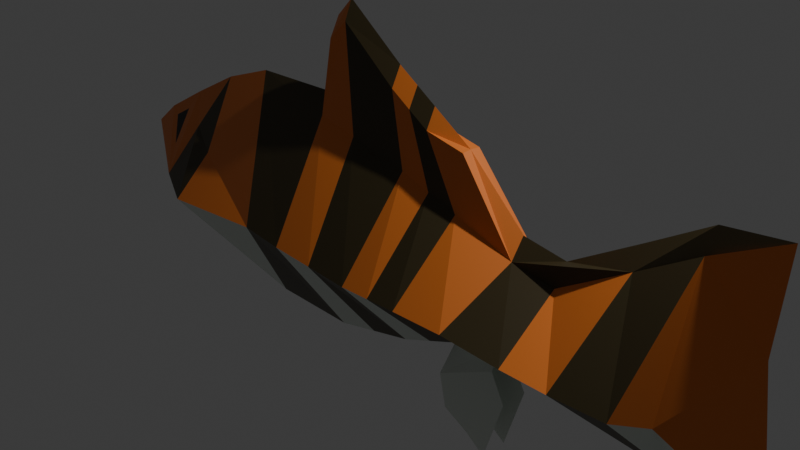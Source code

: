 # Source: fish.blend  (saved by Blender 4.4.30; exported with 4.5.12 LTS)
import bpy
from mathutils import Matrix  # noqa: F401  (used for matrix-valued properties, if any)

bpy.ops.wm.read_factory_settings(use_empty=True)
scene = bpy.context.scene
scene.name = 'Scene'

# ---- collections
col_collection = bpy.data.collections.new('Collection'); scene.collection.children.link(col_collection)

# ---- materials (node trees are filled in below, after node groups)
mat_material_004 = bpy.data.materials.new('Material.004')
mat_material_005 = bpy.data.materials.new('Material.005')
mat_material_006 = bpy.data.materials.new('Material.006')
mat_material_007 = bpy.data.materials.new('Material.007')

# ---- material node trees
mat_material_004.use_nodes = True; mat_material_004.node_tree.nodes.clear()
_N = mat_material_004.node_tree.nodes; _L = mat_material_004.node_tree.links
n0 = _N.new('ShaderNodeBsdfPrincipled'); n0.name = 'Principled BSDF'; n0.location = (10, 300)
n0.inputs[0].default_value = (0.8012, 0.207, 0.03252, 1.0)
n1 = _N.new('ShaderNodeOutputMaterial'); n1.name = 'Material Output'; n1.location = (300, 300)
_L.new(n0.outputs[0], n1.inputs[0])
n1.is_active_output = True
mat_material_005.use_nodes = True; mat_material_005.node_tree.nodes.clear()
_N = mat_material_005.node_tree.nodes; _L = mat_material_005.node_tree.links
n0 = _N.new('ShaderNodeBsdfPrincipled'); n0.name = 'Principled BSDF'; n0.location = (10, 300)
n0.inputs[0].default_value = (0.7429, 0.8001, 0.7296, 1.0)
n1 = _N.new('ShaderNodeOutputMaterial'); n1.name = 'Material Output'; n1.location = (300, 300)
_L.new(n0.outputs[0], n1.inputs[0])
n1.is_active_output = True
mat_material_006.use_nodes = True; mat_material_006.node_tree.nodes.clear()
_N = mat_material_006.node_tree.nodes; _L = mat_material_006.node_tree.links
n0 = _N.new('ShaderNodeBsdfPrincipled'); n0.name = 'Principled BSDF'; n0.location = (10, 300)
n0.inputs[0].default_value = (0.0, 0.0, 0.0, 1.0)
n1 = _N.new('ShaderNodeOutputMaterial'); n1.name = 'Material Output'; n1.location = (300, 300)
_L.new(n0.outputs[0], n1.inputs[0])
n1.is_active_output = True
mat_material_007.use_nodes = True; mat_material_007.node_tree.nodes.clear()
_N = mat_material_007.node_tree.nodes; _L = mat_material_007.node_tree.links
n0 = _N.new('ShaderNodeBsdfPrincipled'); n0.name = 'Principled BSDF'; n0.location = (10, 300)
n0.inputs[0].default_value = (0.04716, 0.03405, 0.01113, 1.0)
n1 = _N.new('ShaderNodeOutputMaterial'); n1.name = 'Material Output'; n1.location = (300, 300)
_L.new(n0.outputs[0], n1.inputs[0])
n1.is_active_output = True

# ---- world
world_world = bpy.data.worlds.new('World'); scene.world = world_world
world_world.use_nodes = True; world_world.node_tree.nodes.clear()
_N = world_world.node_tree.nodes; _L = world_world.node_tree.links
n0 = _N.new('ShaderNodeOutputWorld'); n0.name = 'World Output'; n0.location = (300, 300)
n1 = _N.new('ShaderNodeBackground'); n1.name = 'Background'; n1.location = (10, 300)
n1.inputs[0].default_value = (0.05088, 0.05088, 0.05088, 1.0)
_L.new(n1.outputs[0], n0.inputs[0])
n0.is_active_output = True
world_world.color = (0.05088, 0.05088, 0.05088)
world_world.sun_shadow_jitter_overblur = 0.0

# ---- cameras
cam_camera = bpy.data.cameras.new('Camera')
cam_camera.clip_end = 100.0
cam_camera.ortho_scale = 7.314

# ---- lights
light_light = bpy.data.lights.new('Light', 'POINT')
light_light.energy = 1000.0
light_light.shadow_soft_size = 0.1

# ---- meshes
me_plane = bpy.data.meshes.new('Plane')
me_plane.from_pydata([(-2.008, 0.0, -1.669), (-0.9234, 0.0, -1.669), (-1.007, -0.158, 0.9), (0.1034, 0.0, -1.419), (0.2145, -0.158, 0.6501), (1.477, 0.0, -0.8641), (1.672, -0.158, 0.206), (2.282, 0.0, -0.8225), (2.185, -0.158, 0.1366), (3.004, 0.0, -1.031), (2.976, -0.158, 0.6224), (3.608, -0.158, 1.018), (3.58, -0.158, -1.26), (-0.8958, -0.9281, -0.3429), (0.1589, -0.9281, -0.3845), (1.512, -0.9281, -0.3221), (2.234, -0.9281, -0.3429), (2.768, -0.9281, -0.336), (3.608, -0.158, 1.018), (3.58, 0.0, -1.26), (3.389, -0.9281, -0.2978), (-3.661, 0.0, -1.019), (-3.293, -0.2247, 0.1511), (-3.718, -0.3098, -0.1826), (-2.792, -0.9153, -0.4343), (-2.778, -0.4586, 0.02313), (-2.856, 0.0, -1.419), (-4.142, 0.0, -0.7012), (-4.532, 0.0, -0.17), (-0.8821, -0.1188, 1.754), (0.02246, -0.1149, 1.449), (0.981, -0.1119, 1.062), (-0.52, -0.154, 0.8025), (-0.41, 0.0, -1.544), (-0.3685, -0.9281, -0.3637), (-0.677, -0.09385, 1.966), (0.9431, -0.158, 0.4281), (0.839, 0.0, -1.121), (0.891, -0.9281, -0.3464), (0.5017, -0.1134, 1.15), (1.658, -0.158, -1.405), (0.5788, -0.158, 0.5391), (0.2621, -0.1141, 1.299), (0.4712, 0.0, -1.27), (0.525, -0.9281, -0.3655), (3.58, -0.158, -1.26), (3.608, -0.158, 1.018), (3.58, -0.158, -1.26), (4.186, 0.0, 0.2637), (4.42, 0.0, -1.344), (3.577, -0.5518, -0.4381), (0.8668, -0.158, -1.829), (1.422, -0.158, -2.155), (1.172, -0.158, -1.981), (1.491, -0.158, -1.086), (0.7835, -0.158, -1.447), (0.981, -0.1119, 1.062), (-1.013, 0.0, 1.117), (-0.8878, 0.0, 1.971), (0.01677, 0.0, 1.665), (0.9753, 0.0, 1.068), (-0.6827, 0.0, 2.182), (0.496, 0.0, 1.367), (0.2564, 0.0, 1.516), (-2.171, 0.0, 1.076), (-1.013, 0.0, 1.117), (0.2088, 0.0, 0.867), (1.666, 0.0, 0.4229), (2.18, 0.0, 0.3535), (2.971, 0.0, 0.8392), (3.602, 0.0, 1.235), (-3.544, 0.0, 0.4717), (-2.867, 0.0, 0.8269), (-4.178, 0.0, 0.1155), (0.9753, 0.0, 1.068), (-0.5257, 0.0, 1.019), (0.9374, 0.0, 0.6449), (0.5731, 0.0, 0.7559), (4.254, 0.0, 1.318), (-3.582, -0.5288, -0.4773), (-3.702, -0.08116, 0.2278), (-3.976, -0.08116, 0.07374), (-1.442, -0.9066, -0.3144)], [(11, 18), (18, 46), (56, 31), (75, 65), (77, 66), (66, 75), (67, 76), (76, 77), (57, 65)], [(34, 33, 3, 14), (38, 37, 5, 15), (15, 5, 7, 16), (16, 7, 9, 17), (8, 16, 17, 10), (6, 15, 16, 8), (36, 38, 15, 6), (32, 34, 14, 4), (10, 17, 20, 11), (17, 9, 19, 20), (24, 25, 22, 79), (26, 24, 79, 21), (79, 73, 28), (21, 79, 28, 27), (36, 6, 31, 39), (32, 4, 30, 35), (2, 32, 35, 29), (2, 13, 34, 32), (13, 1, 33, 34), (41, 36, 39, 42), (41, 44, 38, 36), (44, 43, 37, 38), (14, 3, 43, 44), (4, 14, 44, 41), (4, 41, 42, 30), (19, 12, 45, 47), (19, 20, 50, 49), (11, 20, 50, 48), (54, 55, 51, 40), (40, 51, 53, 52), (5, 37, 55, 54), (50, 49, 48), (22, 72, 71), (67, 6, 8, 10, 78, 70, 69, 68), (22, 71, 79), (29, 35, 61, 58), (35, 30, 59, 61), (30, 42, 63, 59), (39, 31, 60, 62), (2, 29, 58, 57), (48, 46, 78), (42, 39, 62, 63), (22, 25, 72), (80, 81, 23), (80, 23, 79, 71), (23, 81, 73, 79), (81, 80, 71, 73), (74, 56, 6, 67), (26, 0, 24), (82, 0, 64), (25, 24, 82, 64, 72), (24, 0, 82), (82, 13, 2, 65, 64), (82, 0, 1, 13)])
me_plane.polygons.foreach_set('material_index', [3, 1, 3, 1, 0, 3, 0, 3, 3, 3, 3, 3, 0, 1, 0, 3, 0, 0, 1, 3, 3, 3, 1, 0, 0, 0, 1, 0, 1, 1, 1, 0, 0, 3, 0, 0, 3, 0, 0, 0, 0, 3, 3, 2, 0, 0, 0, 0, 1, 0, 0, 1, 3, 3])
_uv = me_plane.uv_layers.new(name='UVMap')
_uv.uv.foreach_set('vector', [1.0, 0.5, 1.0, 0.0, 1.0, 0.0, 1.0, 0.5, 1.0, 0.5, 1.0, 0.0, 1.0, 0.0, 1.0, 0.5, 1.0, 0.5, 1.0, 0.0, 1.0, 0.0, 1.0, 0.5, 1.0, 0.5, 1.0, 0.0, 1.0, 0.0, 1.0, 0.5, 1.0, 1.0, 1.0, 0.5, 1.0, 0.5, 1.0, 1.0, 1.0, 1.0, 1.0, 0.5, 1.0, 0.5, 1.0, 1.0, 1.0, 1.0, 1.0, 0.5, 1.0, 0.5, 1.0, 1.0, 1.0, 1.0, 1.0, 0.5, 1.0, 0.5, 1.0, 1.0, 1.0, 1.0, 1.0, 0.5, 1.0, 0.5, 1.0, 1.0, 1.0, 0.5, 1.0, 0.0, 1.0, 0.0, 1.0, 0.5, 0.0, 0.5, 0.0, 1.0, 0.0, 1.0, 0.0, 0.5, 0.0, 0.0, 0.0, 0.5, 0.0, 0.5, 0.0, 0.0, 0.0, 0.5, 0.0, 0.0, 0.0, 0.5, 0.0, 0.0, 0.0, 0.5, 0.0, 0.5, 0.0, 0.0, 1.0, 1.0, 1.0, 1.0, 1.0, 1.0, 1.0, 1.0, 1.0, 1.0, 1.0, 1.0, 1.0, 1.0, 1.0, 1.0, 1.0, 1.0, 1.0, 1.0, 1.0, 1.0, 1.0, 1.0, 1.0, 1.0, 1.0, 0.5, 1.0, 0.5, 1.0, 1.0, 1.0, 0.5, 1.0, 0.0, 1.0, 0.0, 1.0, 0.5, 1.0, 1.0, 1.0, 1.0, 1.0, 1.0, 1.0, 1.0, 1.0, 1.0, 1.0, 0.5, 1.0, 0.5, 1.0, 1.0, 1.0, 0.5, 1.0, 0.0, 1.0, 0.0, 1.0, 0.5, 1.0, 0.5, 1.0, 0.0, 1.0, 0.0, 1.0, 0.5, 1.0, 1.0, 1.0, 0.5, 1.0, 0.5, 1.0, 1.0, 1.0, 1.0, 1.0, 1.0, 1.0, 1.0, 1.0, 1.0, 0.0, 0.0, 0.0, 0.0, 0.0, 0.0, 0.0, 0.0, 1.0, 0.0, 1.0, 0.5, 1.0, 0.5, 1.0, 0.0, 1.0, 1.0, 1.0, 0.5, 1.0, 0.5, 1.0, 1.0, 1.0, 0.0, 1.0, 0.0, 1.0, 0.0, 1.0, 0.0, 1.0, 0.0, 1.0, 0.0, 1.0, 0.0, 1.0, 0.0, 1.0, 0.0, 1.0, 0.0, 1.0, 0.0, 1.0, 0.0, 1.0, 0.5, 1.0, 0.0, 1.0, 1.0, 0.0, 0.0, 0.0, 0.0, 0.0, 0.0, 0.0, 0.0, 1.0, 1.0, 1.0, 1.0, 1.0, 1.0, 0.0, 0.0, 0.0, 0.0, 0.0, 0.0, 0.0, 0.0, 0.0, 0.0, 0.0, 0.0, 0.0, 0.5, 1.0, 1.0, 1.0, 1.0, 1.0, 1.0, 1.0, 1.0, 1.0, 1.0, 1.0, 1.0, 1.0, 1.0, 1.0, 1.0, 1.0, 1.0, 1.0, 1.0, 1.0, 1.0, 1.0, 1.0, 1.0, 1.0, 1.0, 1.0, 1.0, 1.0, 1.0, 1.0, 1.0, 1.0, 1.0, 1.0, 1.0, 1.0, 1.0, 1.0, 0.0, 0.0, 0.0, 0.0, 0.0, 0.0, 1.0, 1.0, 1.0, 1.0, 1.0, 1.0, 1.0, 1.0, 0.0, 0.0, 0.0, 1.0, 0.0, 0.0, 0.0, 0.07353, 0.0, 0.07353, 0.0, 0.2898, 0.0, 0.07353, 0.0, 0.2898, 0.0, 0.5, 0.0, 0.0, 0.0, 0.2898, 0.0, 0.07353, 0.0, 0.0, 0.0, 0.5, 0.0, 0.07353, 0.0, 0.07353, 0.0, 0.0, 0.0, 0.0, 0.0, 0.0, 0.0, 0.0, 1.0, 1.0, 0.0, 0.0, 0.0, 0.0, 0.0, 0.0, 0.0, 0.5, 0.0, 0.0, 0.0, 0.0, 0.0, 0.0, 0.0, 1.0, 0.0, 0.5, 0.0, 0.0, 0.0, 0.0, 0.0, 0.0, 0.0, 0.5, 0.0, 0.0, 0.0, 0.0, 0.0, 0.0, 0.0, 0.0, 0.0, 0.0, 0.0, 0.0, 0.0, 0.0, 0.0, 0.0, 0.0, 0.0, 0.0, 0.0, 0.0, 0.0])
me_plane.materials.append(mat_material_004)
me_plane.materials.append(mat_material_005)
me_plane.materials.append(mat_material_006)
me_plane.materials.append(mat_material_007)
me_plane.update()

# ---- objects
ob_light = bpy.data.objects.new('Light', light_light)
ob_camera = bpy.data.objects.new('Camera', cam_camera)
ob_plane = bpy.data.objects.new('Plane', me_plane)
ob_empty = bpy.data.objects.new('Empty', None)

# ---- transforms, parenting, visibility, modifiers, constraints
ob_light.location = (4.076, 1.005, 5.904)
ob_light.rotation_euler = (0.6503, 0.05522, 1.866)
ob_light.lock_rotations_4d = False
ob_light.empty_display_type = 'ARROWS'
ob_light.color = (0.0, 0.0, 0.0, 0.0)
ob_light.lineart.crease_threshold = 0.0
ob_camera.location = (7.359, -6.926, 4.958)
ob_camera.rotation_euler = (1.109, 0.0, 0.8149)
ob_camera.lock_rotations_4d = False
ob_camera.empty_display_type = 'ARROWS'
ob_camera.color = (0.0, 0.0, 0.0, 0.0)
ob_camera.display_type = 'WIRE'
ob_camera.lineart.crease_threshold = 0.0
ob_plane.location = (0.0, 0.0, 0.0)
ob_plane.scale = (0.9806, 0.9806, 0.9806)
_m = ob_plane.modifiers.new('Mirror', 'MIRROR')
_m.use_axis = (False, True, False)
ob_empty.location = (0.0, 2.131, 0.0)
ob_empty.rotation_euler = (1.571, 8.29e-07, -0.03195)
ob_empty.scale = (1.913, 1.913, 1.913)
ob_empty.empty_display_type = 'IMAGE'
ob_empty.empty_display_size = 5.0

# ---- collection membership
col_collection.objects.link(ob_light)
col_collection.objects.link(ob_camera)
col_collection.objects.link(ob_plane)
col_collection.objects.link(ob_empty)

# ---- scene / render settings (as saved in the file)
scene.camera = ob_camera
scene.frame_start = 1; scene.frame_end = 250; scene.frame_set(1)
scene.render.engine = 'BLENDER_EEVEE_NEXT'
bpy.context.view_layer.update()
